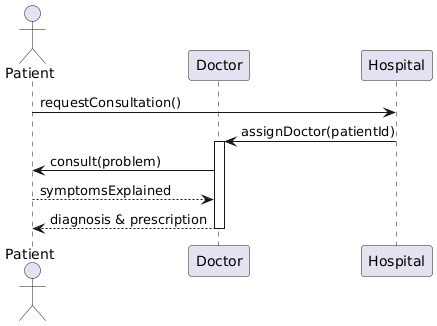

The diagram above was rendered by PlantUML. Its source (embedded in the PNG):
@startuml
actor Patient
participant Doctor
participant Hospital

Patient -> Hospital : requestConsultation()
Hospital -> Doctor : assignDoctor(patientId)
activate Doctor

Doctor -> Patient : consult(problem)
Patient --> Doctor : symptomsExplained
Doctor --> Patient : diagnosis & prescription

deactivate Doctor
@enduml